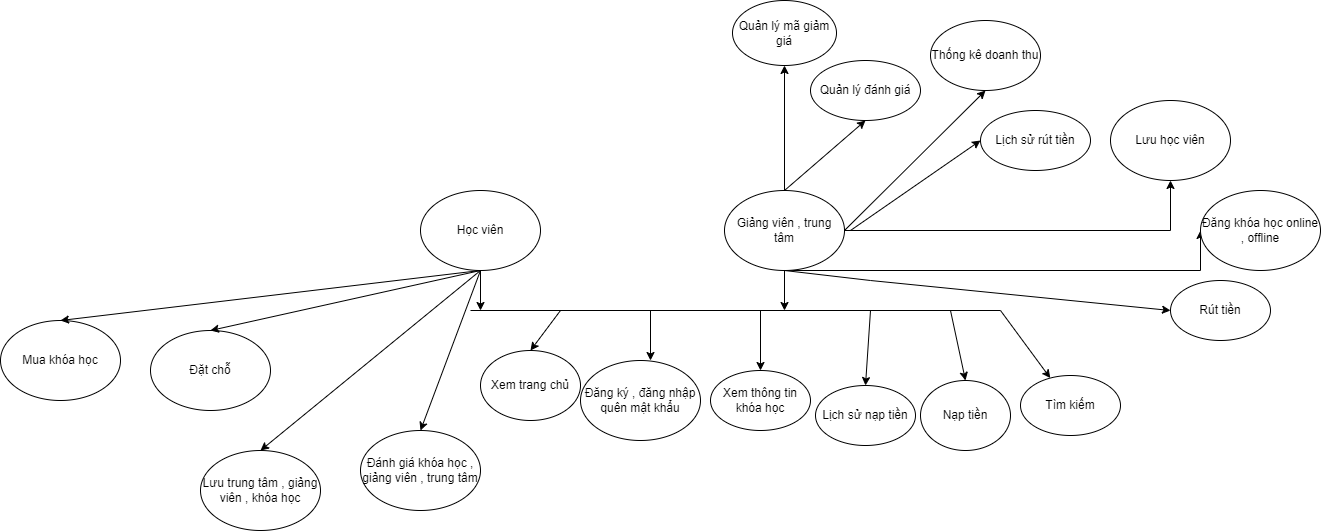

The diagram above was exported from draw.io. Its source (the exported page's mxGraphModel, read from the mxfile embedded in the PNG):
<mxGraphModel dx="2337" dy="1771" grid="1" gridSize="10" guides="1" tooltips="1" connect="1" arrows="1" fold="1" page="1" pageScale="1" pageWidth="827" pageHeight="1169" math="0" shadow="0">
  <root>
    <mxCell id="0" />
    <mxCell id="1" parent="0" />
    <mxCell id="r0RSlakui10xCxX-Mf4R-11" style="edgeStyle=orthogonalEdgeStyle;rounded=0;orthogonalLoop=1;jettySize=auto;html=1;" edge="1" parent="1" source="r0RSlakui10xCxX-Mf4R-1">
      <mxGeometry relative="1" as="geometry">
        <mxPoint x="170" y="140" as="targetPoint" />
      </mxGeometry>
    </mxCell>
    <mxCell id="r0RSlakui10xCxX-Mf4R-1" value="Học viên" style="ellipse;whiteSpace=wrap;html=1;" vertex="1" parent="1">
      <mxGeometry x="110" y="20" width="120" height="80" as="geometry" />
    </mxCell>
    <mxCell id="r0RSlakui10xCxX-Mf4R-13" style="edgeStyle=orthogonalEdgeStyle;rounded=0;orthogonalLoop=1;jettySize=auto;html=1;" edge="1" parent="1" source="r0RSlakui10xCxX-Mf4R-2">
      <mxGeometry relative="1" as="geometry">
        <mxPoint x="474" y="140" as="targetPoint" />
      </mxGeometry>
    </mxCell>
    <mxCell id="r0RSlakui10xCxX-Mf4R-29" style="edgeStyle=orthogonalEdgeStyle;rounded=0;orthogonalLoop=1;jettySize=auto;html=1;entryX=0;entryY=0.5;entryDx=0;entryDy=0;exitX=0.5;exitY=1;exitDx=0;exitDy=0;" edge="1" parent="1" source="r0RSlakui10xCxX-Mf4R-2" target="r0RSlakui10xCxX-Mf4R-28">
      <mxGeometry relative="1" as="geometry">
        <Array as="points">
          <mxPoint x="890" y="100" />
        </Array>
      </mxGeometry>
    </mxCell>
    <mxCell id="r0RSlakui10xCxX-Mf4R-32" style="edgeStyle=orthogonalEdgeStyle;rounded=0;orthogonalLoop=1;jettySize=auto;html=1;entryX=0.5;entryY=1;entryDx=0;entryDy=0;exitX=1;exitY=0.5;exitDx=0;exitDy=0;" edge="1" parent="1" source="r0RSlakui10xCxX-Mf4R-2" target="r0RSlakui10xCxX-Mf4R-31">
      <mxGeometry relative="1" as="geometry">
        <Array as="points">
          <mxPoint x="860" y="60" />
        </Array>
      </mxGeometry>
    </mxCell>
    <mxCell id="r0RSlakui10xCxX-Mf4R-2" value="Giảng viên , trung tâm" style="ellipse;whiteSpace=wrap;html=1;" vertex="1" parent="1">
      <mxGeometry x="414" y="20" width="120" height="80" as="geometry" />
    </mxCell>
    <mxCell id="r0RSlakui10xCxX-Mf4R-4" value="Xem trang chủ" style="ellipse;whiteSpace=wrap;html=1;" vertex="1" parent="1">
      <mxGeometry x="170" y="180" width="100" height="70" as="geometry" />
    </mxCell>
    <mxCell id="r0RSlakui10xCxX-Mf4R-5" value="Xem thông tin khóa học" style="ellipse;whiteSpace=wrap;html=1;" vertex="1" parent="1">
      <mxGeometry x="400" y="200" width="100" height="60" as="geometry" />
    </mxCell>
    <mxCell id="r0RSlakui10xCxX-Mf4R-6" value="Tìm kiếm" style="ellipse;whiteSpace=wrap;html=1;" vertex="1" parent="1">
      <mxGeometry x="710" y="205" width="100" height="60" as="geometry" />
    </mxCell>
    <mxCell id="r0RSlakui10xCxX-Mf4R-10" value="" style="endArrow=none;html=1;rounded=0;" edge="1" parent="1">
      <mxGeometry width="50" height="50" relative="1" as="geometry">
        <mxPoint x="160" y="140" as="sourcePoint" />
        <mxPoint x="690" y="140" as="targetPoint" />
      </mxGeometry>
    </mxCell>
    <mxCell id="r0RSlakui10xCxX-Mf4R-15" value="" style="endArrow=classic;html=1;rounded=0;entryX=0.5;entryY=0;entryDx=0;entryDy=0;" edge="1" parent="1" target="r0RSlakui10xCxX-Mf4R-4">
      <mxGeometry width="50" height="50" relative="1" as="geometry">
        <mxPoint x="250" y="140" as="sourcePoint" />
        <mxPoint x="400" y="170" as="targetPoint" />
      </mxGeometry>
    </mxCell>
    <mxCell id="r0RSlakui10xCxX-Mf4R-16" value="" style="endArrow=classic;html=1;rounded=0;entryX=0.5;entryY=0;entryDx=0;entryDy=0;" edge="1" parent="1" target="r0RSlakui10xCxX-Mf4R-5">
      <mxGeometry width="50" height="50" relative="1" as="geometry">
        <mxPoint x="450" y="140" as="sourcePoint" />
        <mxPoint x="440" y="170" as="targetPoint" />
      </mxGeometry>
    </mxCell>
    <mxCell id="r0RSlakui10xCxX-Mf4R-17" value="" style="endArrow=classic;html=1;rounded=0;" edge="1" parent="1" target="r0RSlakui10xCxX-Mf4R-6">
      <mxGeometry width="50" height="50" relative="1" as="geometry">
        <mxPoint x="690" y="140" as="sourcePoint" />
        <mxPoint x="660" y="260" as="targetPoint" />
      </mxGeometry>
    </mxCell>
    <mxCell id="r0RSlakui10xCxX-Mf4R-18" value="Mua khóa học" style="ellipse;whiteSpace=wrap;html=1;" vertex="1" parent="1">
      <mxGeometry x="-310" y="150" width="120" height="80" as="geometry" />
    </mxCell>
    <mxCell id="r0RSlakui10xCxX-Mf4R-19" value="" style="endArrow=classic;html=1;rounded=0;exitX=0.5;exitY=1;exitDx=0;exitDy=0;entryX=0.5;entryY=0;entryDx=0;entryDy=0;" edge="1" parent="1" source="r0RSlakui10xCxX-Mf4R-1" target="r0RSlakui10xCxX-Mf4R-18">
      <mxGeometry width="50" height="50" relative="1" as="geometry">
        <mxPoint x="240" y="220" as="sourcePoint" />
        <mxPoint x="290" y="170" as="targetPoint" />
      </mxGeometry>
    </mxCell>
    <mxCell id="r0RSlakui10xCxX-Mf4R-20" value="Đặt chỗ" style="ellipse;whiteSpace=wrap;html=1;" vertex="1" parent="1">
      <mxGeometry x="-160" y="160" width="120" height="80" as="geometry" />
    </mxCell>
    <mxCell id="r0RSlakui10xCxX-Mf4R-21" value="" style="endArrow=classic;html=1;rounded=0;exitX=0.5;exitY=1;exitDx=0;exitDy=0;entryX=0.5;entryY=0;entryDx=0;entryDy=0;" edge="1" parent="1" source="r0RSlakui10xCxX-Mf4R-1" target="r0RSlakui10xCxX-Mf4R-20">
      <mxGeometry width="50" height="50" relative="1" as="geometry">
        <mxPoint x="240" y="220" as="sourcePoint" />
        <mxPoint x="290" y="170" as="targetPoint" />
      </mxGeometry>
    </mxCell>
    <mxCell id="r0RSlakui10xCxX-Mf4R-22" value="Lưu trung tâm , giảng viên , khóa học" style="ellipse;whiteSpace=wrap;html=1;" vertex="1" parent="1">
      <mxGeometry x="-110" y="280" width="120" height="80" as="geometry" />
    </mxCell>
    <mxCell id="r0RSlakui10xCxX-Mf4R-23" value="" style="endArrow=classic;html=1;rounded=0;entryX=0.5;entryY=0;entryDx=0;entryDy=0;" edge="1" parent="1" target="r0RSlakui10xCxX-Mf4R-22">
      <mxGeometry width="50" height="50" relative="1" as="geometry">
        <mxPoint x="170" y="100" as="sourcePoint" />
        <mxPoint x="290" y="160" as="targetPoint" />
      </mxGeometry>
    </mxCell>
    <mxCell id="r0RSlakui10xCxX-Mf4R-24" value="Đánh giá khóa học , giảng viên , trung tâm" style="ellipse;whiteSpace=wrap;html=1;" vertex="1" parent="1">
      <mxGeometry x="50" y="260" width="120" height="80" as="geometry" />
    </mxCell>
    <mxCell id="r0RSlakui10xCxX-Mf4R-26" value="" style="endArrow=classic;html=1;rounded=0;exitX=0.5;exitY=1;exitDx=0;exitDy=0;entryX=0.5;entryY=0;entryDx=0;entryDy=0;" edge="1" parent="1" source="r0RSlakui10xCxX-Mf4R-1" target="r0RSlakui10xCxX-Mf4R-24">
      <mxGeometry width="50" height="50" relative="1" as="geometry">
        <mxPoint x="20" y="220" as="sourcePoint" />
        <mxPoint x="70" y="170" as="targetPoint" />
      </mxGeometry>
    </mxCell>
    <mxCell id="r0RSlakui10xCxX-Mf4R-28" value="Đăng khóa học online , offline" style="ellipse;whiteSpace=wrap;html=1;" vertex="1" parent="1">
      <mxGeometry x="890" y="20" width="120" height="80" as="geometry" />
    </mxCell>
    <mxCell id="r0RSlakui10xCxX-Mf4R-31" value="Lưu học viên" style="ellipse;whiteSpace=wrap;html=1;" vertex="1" parent="1">
      <mxGeometry x="800" y="-70" width="120" height="80" as="geometry" />
    </mxCell>
    <mxCell id="r0RSlakui10xCxX-Mf4R-33" value="Nạp tiền" style="ellipse;whiteSpace=wrap;html=1;" vertex="1" parent="1">
      <mxGeometry x="610" y="210" width="90" height="70" as="geometry" />
    </mxCell>
    <mxCell id="r0RSlakui10xCxX-Mf4R-34" value="" style="endArrow=classic;html=1;rounded=0;entryX=0.5;entryY=0;entryDx=0;entryDy=0;" edge="1" parent="1" target="r0RSlakui10xCxX-Mf4R-33">
      <mxGeometry width="50" height="50" relative="1" as="geometry">
        <mxPoint x="640" y="140" as="sourcePoint" />
        <mxPoint x="630" y="90" as="targetPoint" />
      </mxGeometry>
    </mxCell>
    <mxCell id="r0RSlakui10xCxX-Mf4R-35" value="Rút tiền" style="ellipse;whiteSpace=wrap;html=1;" vertex="1" parent="1">
      <mxGeometry x="860" y="110" width="100" height="60" as="geometry" />
    </mxCell>
    <mxCell id="r0RSlakui10xCxX-Mf4R-36" value="" style="endArrow=classic;html=1;rounded=0;entryX=0;entryY=0.5;entryDx=0;entryDy=0;" edge="1" parent="1" target="r0RSlakui10xCxX-Mf4R-35">
      <mxGeometry width="50" height="50" relative="1" as="geometry">
        <mxPoint x="474" y="100" as="sourcePoint" />
        <mxPoint x="630" y="90" as="targetPoint" />
        <Array as="points">
          <mxPoint x="560" y="110" />
        </Array>
      </mxGeometry>
    </mxCell>
    <mxCell id="r0RSlakui10xCxX-Mf4R-37" value="Lịch sử nạp tiền" style="ellipse;whiteSpace=wrap;html=1;" vertex="1" parent="1">
      <mxGeometry x="505" y="215" width="100" height="60" as="geometry" />
    </mxCell>
    <mxCell id="r0RSlakui10xCxX-Mf4R-39" value="" style="endArrow=classic;html=1;rounded=0;entryX=0.5;entryY=0;entryDx=0;entryDy=0;" edge="1" parent="1" target="r0RSlakui10xCxX-Mf4R-37">
      <mxGeometry width="50" height="50" relative="1" as="geometry">
        <mxPoint x="560" y="140" as="sourcePoint" />
        <mxPoint x="680" y="130" as="targetPoint" />
      </mxGeometry>
    </mxCell>
    <mxCell id="r0RSlakui10xCxX-Mf4R-40" value="Lịch sử rút tiền" style="ellipse;whiteSpace=wrap;html=1;" vertex="1" parent="1">
      <mxGeometry x="670" y="-60" width="110" height="60" as="geometry" />
    </mxCell>
    <mxCell id="r0RSlakui10xCxX-Mf4R-41" value="" style="endArrow=classic;html=1;rounded=0;entryX=0;entryY=0.5;entryDx=0;entryDy=0;" edge="1" parent="1" target="r0RSlakui10xCxX-Mf4R-40">
      <mxGeometry width="50" height="50" relative="1" as="geometry">
        <mxPoint x="540" y="60" as="sourcePoint" />
        <mxPoint x="680" y="130" as="targetPoint" />
      </mxGeometry>
    </mxCell>
    <mxCell id="r0RSlakui10xCxX-Mf4R-42" value="Thống kê doanh thu" style="ellipse;whiteSpace=wrap;html=1;" vertex="1" parent="1">
      <mxGeometry x="620" y="-150" width="110" height="70" as="geometry" />
    </mxCell>
    <mxCell id="r0RSlakui10xCxX-Mf4R-43" value="" style="endArrow=classic;html=1;rounded=0;exitX=1;exitY=0.5;exitDx=0;exitDy=0;entryX=0.5;entryY=1;entryDx=0;entryDy=0;" edge="1" parent="1" source="r0RSlakui10xCxX-Mf4R-2" target="r0RSlakui10xCxX-Mf4R-42">
      <mxGeometry width="50" height="50" relative="1" as="geometry">
        <mxPoint x="630" y="180" as="sourcePoint" />
        <mxPoint x="680" y="130" as="targetPoint" />
      </mxGeometry>
    </mxCell>
    <mxCell id="r0RSlakui10xCxX-Mf4R-44" value="Quản lý đánh giá" style="ellipse;whiteSpace=wrap;html=1;" vertex="1" parent="1">
      <mxGeometry x="500" y="-110" width="110" height="60" as="geometry" />
    </mxCell>
    <mxCell id="r0RSlakui10xCxX-Mf4R-45" value="" style="endArrow=classic;html=1;rounded=0;exitX=0.5;exitY=0;exitDx=0;exitDy=0;entryX=0.5;entryY=1;entryDx=0;entryDy=0;" edge="1" parent="1" source="r0RSlakui10xCxX-Mf4R-2" target="r0RSlakui10xCxX-Mf4R-44">
      <mxGeometry width="50" height="50" relative="1" as="geometry">
        <mxPoint x="630" y="180" as="sourcePoint" />
        <mxPoint x="680" y="130" as="targetPoint" />
      </mxGeometry>
    </mxCell>
    <mxCell id="r0RSlakui10xCxX-Mf4R-46" value="Quản lý mã giảm giá" style="ellipse;whiteSpace=wrap;html=1;" vertex="1" parent="1">
      <mxGeometry x="422" y="-170" width="104" height="65" as="geometry" />
    </mxCell>
    <mxCell id="r0RSlakui10xCxX-Mf4R-47" value="" style="endArrow=classic;html=1;rounded=0;exitX=0.5;exitY=0;exitDx=0;exitDy=0;entryX=0.5;entryY=1;entryDx=0;entryDy=0;" edge="1" parent="1" source="r0RSlakui10xCxX-Mf4R-2" target="r0RSlakui10xCxX-Mf4R-46">
      <mxGeometry width="50" height="50" relative="1" as="geometry">
        <mxPoint x="630" y="180" as="sourcePoint" />
        <mxPoint x="680" y="130" as="targetPoint" />
      </mxGeometry>
    </mxCell>
    <mxCell id="r0RSlakui10xCxX-Mf4R-48" value="Đăng ký , đăng nhập&lt;br&gt;quên mật khẩu" style="ellipse;whiteSpace=wrap;html=1;" vertex="1" parent="1">
      <mxGeometry x="270" y="190" width="120" height="80" as="geometry" />
    </mxCell>
    <mxCell id="r0RSlakui10xCxX-Mf4R-49" value="" style="endArrow=classic;html=1;rounded=0;" edge="1" parent="1">
      <mxGeometry width="50" height="50" relative="1" as="geometry">
        <mxPoint x="340" y="140" as="sourcePoint" />
        <mxPoint x="340" y="190" as="targetPoint" />
      </mxGeometry>
    </mxCell>
  </root>
</mxGraphModel>